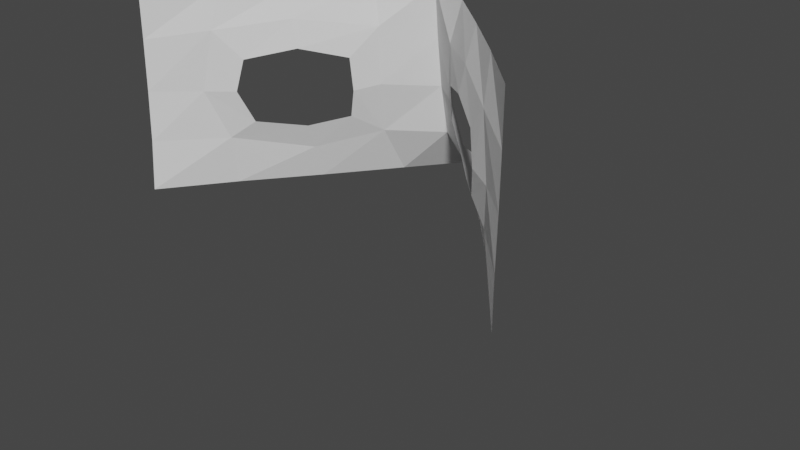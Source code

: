 # Source: Cara.blend  (saved by Blender 3.6.11; exported with 4.5.12 LTS)
import bpy
from mathutils import Matrix  # noqa: F401  (used for matrix-valued properties, if any)

bpy.ops.wm.read_factory_settings(use_empty=True)
scene = bpy.context.scene
scene.name = 'Scene'

# ---- collections
col_collection = bpy.data.collections.new('Collection'); scene.collection.children.link(col_collection)

# ---- world
world_world = bpy.data.worlds.new('World'); scene.world = world_world
world_world.use_nodes = True; world_world.node_tree.nodes.clear()
_N = world_world.node_tree.nodes; _L = world_world.node_tree.links
n0 = _N.new('ShaderNodeOutputWorld'); n0.name = 'World Output'; n0.location = (300, 300)
n1 = _N.new('ShaderNodeBackground'); n1.name = 'Background'; n1.location = (10, 300)
n1.inputs[0].default_value = (0.05088, 0.05088, 0.05088, 1.0)
_L.new(n1.outputs[0], n0.inputs[0])
n0.is_active_output = True
world_world.color = (0.05088, 0.05088, 0.05088)
world_world.use_sun_shadow = False
world_world.sun_shadow_jitter_overblur = 0.0

# ---- meshes
me_plane = bpy.data.meshes.new('Plane')
me_plane.from_pydata([(-2.013, -1.0, -0.2244), (-2.0, -1.158e-08, -0.2648), (-2.0, 1.0, -0.2755), (-2.0, 0.5, -0.2728), (0.0, -1.019, -2.859), (0.0, 0.998, -2.037), (-2.0, -0.5, -0.2491), (0.0, -0.5125, -2.262), (0.0, -0.007947, -2.154), (0.0, 0.4955, -2.088), (0.0, -3.497, -2.009), (-1.739, -1.625, -0.5024), (-1.341, -2.261, -0.7821), (-0.8765, -2.897, -1.255), (-0.5, 0.9985, -1.779), (-1.0, 0.999, -1.301), (-1.5, 0.9995, -0.8038), (-1.527, -1.005, -0.8892), (-1.0, -1.009, -1.553), (-0.5, -1.014, -2.209), (-0.5, -0.5094, -1.905), (-0.9763, -0.6554, -1.414), (-1.5, -0.5031, -0.8048), (-0.4279, 0.01799, -1.769), (-0.6535, -0.308, -1.597), (-1.632, -0.01395, -0.6224), (-0.4118, 0.5977, -1.735), (-0.9898, 0.6816, -1.182), (-1.535, 0.5818, -0.6872), (-0.9461, -0.3907, -1.299), (-1.275, -0.317, -0.9265), (-0.5817, -0.02325, -1.556), (-1.367, -0.002992, -0.7976), (-0.5892, 0.3094, -1.518), (-0.9285, 0.412, -1.181), (-1.302, 0.3105, -0.8475)], [(13, 10), (0, 11), (11, 12), (12, 13), (4, 10)], [(19, 4, 7, 20), (26, 9, 5, 14), (20, 7, 8, 23), (23, 8, 9, 26), (1, 25, 28, 3), (25, 22, 30, 32), (20, 23, 31, 24), (6, 22, 25, 1), (26, 27, 34, 33), (28, 25, 32, 35), (3, 28, 16, 2), (28, 27, 15, 16), (27, 26, 14, 15), (0, 17, 22, 6), (17, 18, 21, 22), (18, 19, 20, 21), (21, 20, 24, 29), (27, 28, 35, 34), (22, 21, 29, 30), (23, 26, 33, 31)])
_uv = me_plane.uv_layers.new(name='UVMap')
_uv.uv.foreach_set('vector', [0.375, 0.0, 0.5, 0.0, 0.5, 0.25, 0.375, 0.25, 0.375, 0.75, 0.5, 0.75, 0.5, 1.0, 0.375, 1.0, 0.375, 0.25, 0.5, 0.25, 0.5, 0.5, 0.375, 0.5, 0.375, 0.5, 0.5, 0.5, 0.5, 0.75, 0.375, 0.75, 0.0, 0.5, 0.125, 0.5, 0.125, 0.75, 0.0, 0.75, 0.125, 0.5, 0.125, 0.25, 0.125, 0.25, 0.125, 0.5, 0.375, 0.25, 0.375, 0.5, 0.375, 0.5, 0.375, 0.25, 0.0, 0.25, 0.125, 0.25, 0.125, 0.5, 0.0, 0.5, 0.375, 0.75, 0.25, 0.75, 0.25, 0.75, 0.375, 0.75, 0.125, 0.75, 0.125, 0.5, 0.125, 0.5, 0.125, 0.75, 0.0, 0.75, 0.125, 0.75, 0.125, 1.0, 0.0, 1.0, 0.125, 0.75, 0.25, 0.75, 0.25, 1.0, 0.125, 1.0, 0.25, 0.75, 0.375, 0.75, 0.375, 1.0, 0.25, 1.0, 0.0, 0.0, 0.125, 0.0, 0.125, 0.25, 0.0, 0.25, 0.125, 0.0, 0.25, 0.0, 0.25, 0.25, 0.125, 0.25, 0.25, 0.0, 0.375, 0.0, 0.375, 0.25, 0.25, 0.25, 0.25, 0.25, 0.375, 0.25, 0.375, 0.25, 0.25, 0.25, 0.25, 0.75, 0.125, 0.75, 0.125, 0.75, 0.25, 0.75, 0.125, 0.25, 0.25, 0.25, 0.25, 0.25, 0.125, 0.25, 0.375, 0.5, 0.375, 0.75, 0.375, 0.75, 0.375, 0.5])
me_plane.update()

# ---- objects
ob_plane = bpy.data.objects.new('Plane', me_plane)

# ---- transforms, parenting, visibility, modifiers, constraints
ob_plane.location = (0.0, 0.0, 0.0)
ob_plane.rotation_euler = (1.571, 0.0, 0.0)
_m = ob_plane.modifiers.new('Mirror', 'MIRROR')
_m.use_clip = True

# ---- collection membership
col_collection.objects.link(ob_plane)

# ---- scene / render settings (as saved in the file)
scene.frame_start = 1; scene.frame_end = 250; scene.frame_set(1)
scene.render.engine = 'BLENDER_EEVEE_NEXT'
scene.cycles.sampling_pattern = 'TABULATED_SOBOL'
scene.view_settings.view_transform = 'Filmic'
bpy.context.view_layer.update()

# ---- added for rendering (the .blend has no active camera and no usable light): camera, sun
cam_auto = bpy.data.cameras.new('AutoCamera')
cam_auto.lens = 50.0
cam_auto.sensor_width = 36.0
cam_auto.clip_end = 1000.0
ob_auto_camera = bpy.data.objects.new('AutoCamera', cam_auto)
scene.collection.objects.link(ob_auto_camera)
ob_auto_camera.location = (6.09294, -5.76978, 3.62578)
ob_auto_camera.rotation_euler = (1.09748, -7.21219e-08, 0.694738)
scene.camera = ob_auto_camera
light_auto_sun = bpy.data.lights.new('AutoSun', 'SUN')
light_auto_sun.energy = 3.0
light_auto_sun.angle = 0.0523599
ob_auto_sun = bpy.data.objects.new('AutoSun', light_auto_sun)
scene.collection.objects.link(ob_auto_sun)
ob_auto_sun.rotation_euler = (0.872665, 0.174533, 0.523599)
bpy.context.view_layer.update()
